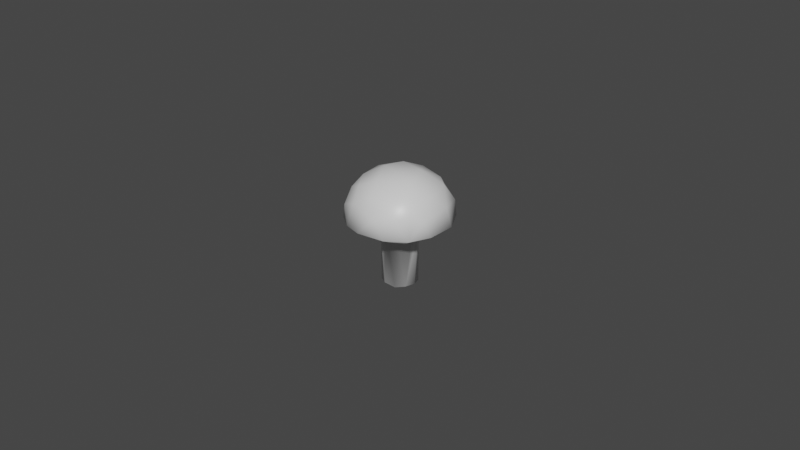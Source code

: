 # Source: mushroom2.blend  (saved by Blender 3.2.14; exported with 4.5.12 LTS)
import bpy
from mathutils import Matrix  # noqa: F401  (used for matrix-valued properties, if any)

bpy.ops.wm.read_factory_settings(use_empty=True)
scene = bpy.context.scene
scene.name = 'Scene'

# ---- collections
col_collection = bpy.data.collections.new('Collection'); scene.collection.children.link(col_collection)

# ---- materials (node trees are filled in below, after node groups)
mat_mushroom = bpy.data.materials.new('Mushroom')
mat_mushroom.alpha_threshold = 0.0
mat_mushroom.use_transparent_shadow = False
mat_mushroom.line_color = (0.0, 0.0, 0.0, 1.0)

# ---- material node trees
mat_mushroom.use_nodes = True; mat_mushroom.node_tree.nodes.clear()
_N = mat_mushroom.node_tree.nodes; _L = mat_mushroom.node_tree.links
n0 = _N.new('ShaderNodeOutputMaterial'); n0.name = 'Material Output'; n0.location = (300, 300)
n1 = _N.new('ShaderNodeBsdfPrincipled'); n1.name = 'Principled BSDF'; n1.location = (10, 300)
n1.distribution = 'GGX'
n1.subsurface_method = 'RANDOM_WALK_SKIN'
n1.inputs[2].default_value = 0.4
n1.inputs[3].default_value = 1.45
n1.inputs[27].default_value = (0.0, 0.0, 0.0, 1.0)
n1.inputs[28].default_value = 1.0
_L.new(n1.outputs[0], n0.inputs[0])
n0.is_active_output = True

# ---- world
world_world = bpy.data.worlds.new('World'); scene.world = world_world
world_world.use_nodes = True; world_world.node_tree.nodes.clear()
_N = world_world.node_tree.nodes; _L = world_world.node_tree.links
n0 = _N.new('ShaderNodeOutputWorld'); n0.name = 'World Output'; n0.location = (300, 300)
n1 = _N.new('ShaderNodeBackground'); n1.name = 'Background'; n1.location = (10, 300)
n1.inputs[0].default_value = (0.05088, 0.05088, 0.05088, 1.0)
_L.new(n1.outputs[0], n0.inputs[0])
n0.is_active_output = True
world_world.color = (0.05088, 0.05088, 0.05088)
world_world.use_sun_shadow = False
world_world.sun_shadow_jitter_overblur = 0.0

# ---- meshes
me_cube = bpy.data.meshes.new('Cube')
me_cube.from_pydata([(0.01, -0.01, 0.01), (0.01, -0.01, -0.002047), (0.01146, -0.01146, 0.005933), (0.01219, -0.01219, 3.725e-11), (0.01146, -0.01146, 0.0), (0.005933, -0.01146, 0.01146), (-3.725e-11, -0.01219, 0.01219), (0.01219, -3.725e-11, 0.01219), (0.01146, -0.005933, 0.01146), (0.0, -0.01219, -0.002047), (0.005933, -0.01146, -0.002047), (0.01146, -0.005933, -0.002047), (0.01219, 0.0, -0.002047), (0.006663, 0.0, 0.01566), (0.0, 0.0, 0.01566), (0.006323, -0.006323, 0.01421), (0.0, -0.006663, 0.01566), (0.006323, -0.01458, 0.0), (0.006663, -0.01564, -1.118e-10), (0.006323, -0.01458, 0.006323), (0.0, -0.01564, 0.0), (2.608e-10, -0.01679, 9.313e-11), (1.863e-10, -0.01564, 0.006663), (0.006663, 0.0, -0.002047), (0.0, -0.006663, -0.002047), (0.004323, -0.004323, -0.002047), (0.01564, 0.0, 0.0), (0.01679, 1.863e-10, 0.0), (0.01564, 1.863e-10, 0.006663), (0.01458, -0.006323, 0.0), (0.01564, -0.006663, 2.98e-10), (0.01458, -0.006323, 0.006323), (0.0, 0.0, -0.02097), (0.006077, 0.0, -0.02097), (0.0, -0.006077, -0.02097), (0.004087, -0.004087, -0.02097), (0.0, -0.006663, -0.004612), (0.004323, -0.004323, -0.004612), (0.006663, 0.0, -0.004612), (0.0, -0.006663, -0.01984), (0.004323, -0.004323, -0.01984), (0.006663, 0.0, -0.01984)], [], [(13, 14, 16, 15), (15, 16, 6, 5), (8, 15, 5, 0), (7, 13, 15, 8), (17, 18, 21, 20), (18, 19, 22, 21), (1, 4, 17, 10), (4, 3, 18, 17), (3, 2, 19, 18), (2, 0, 5, 19), (19, 5, 6, 22), (10, 17, 20, 9), (41, 40, 35, 33), (23, 12, 11, 25), (25, 11, 1, 10), (24, 25, 10, 9), (26, 27, 30, 29), (27, 28, 31, 30), (28, 7, 8, 31), (31, 8, 0, 2), (30, 31, 2, 3), (29, 30, 3, 4), (11, 29, 4, 1), (12, 26, 29, 11), (32, 33, 35, 34), (40, 39, 34, 35), (25, 24, 36, 37), (23, 25, 37, 38), (37, 36, 39, 40), (38, 37, 40, 41)])
me_cube.polygons.foreach_set('use_smooth', [True] * 30)
_uv = me_cube.uv_layers.new(name='UVMap')
_uv.uv.foreach_set('vector', [0.6875, 0.625, 0.75, 0.625, 0.75, 0.6875, 0.6875, 0.6875, 0.6875, 0.6875, 0.75, 0.6875, 0.75, 0.75, 0.6875, 0.75, 0.625, 0.6875, 0.6875, 0.6875, 0.6875, 0.75, 0.625, 0.75, 0.625, 0.625, 0.6875, 0.625, 0.6875, 0.6875, 0.625, 0.6875, 0.4375, 0.8125, 0.5, 0.8125, 0.5, 0.875, 0.4375, 0.875, 0.5, 0.8125, 0.5625, 0.8125, 0.5625, 0.875, 0.5, 0.875, 0.375, 0.75, 0.4375, 0.75, 0.4375, 0.8125, 0.375, 0.8125, 0.4375, 0.75, 0.5, 0.75, 0.5, 0.8125, 0.4375, 0.8125, 0.5, 0.75, 0.5625, 0.75, 0.5625, 0.8125, 0.5, 0.8125, 0.5625, 0.75, 0.625, 0.75, 0.625, 0.8125, 0.5625, 0.8125, 0.5625, 0.8125, 0.625, 0.8125, 0.625, 0.875, 0.5625, 0.875, 0.375, 0.8125, 0.4375, 0.8125, 0.4375, 0.875, 0.375, 0.875, 0.3125, 0.625, 0.3125, 0.6875, 0.3125, 0.6875, 0.3125, 0.625, 0.3125, 0.625, 0.375, 0.625, 0.375, 0.6875, 0.3125, 0.6875, 0.3125, 0.6875, 0.375, 0.6875, 0.375, 0.75, 0.3125, 0.75, 0.25, 0.6875, 0.3125, 0.6875, 0.3125, 0.75, 0.25, 0.75, 0.4375, 0.625, 0.5, 0.625, 0.5, 0.6875, 0.4375, 0.6875, 0.5, 0.625, 0.5625, 0.625, 0.5625, 0.6875, 0.5, 0.6875, 0.5625, 0.625, 0.625, 0.625, 0.625, 0.6875, 0.5625, 0.6875, 0.5625, 0.6875, 0.625, 0.6875, 0.625, 0.75, 0.5625, 0.75, 0.5, 0.6875, 0.5625, 0.6875, 0.5625, 0.75, 0.5, 0.75, 0.4375, 0.6875, 0.5, 0.6875, 0.5, 0.75, 0.4375, 0.75, 0.375, 0.6875, 0.4375, 0.6875, 0.4375, 0.75, 0.375, 0.75, 0.375, 0.625, 0.4375, 0.625, 0.4375, 0.6875, 0.375, 0.6875, 0.25, 0.625, 0.3125, 0.625, 0.3125, 0.6875, 0.25, 0.6875, 0.3125, 0.6875, 0.25, 0.6875, 0.25, 0.6875, 0.3125, 0.6875, 0.3125, 0.6875, 0.25, 0.6875, 0.25, 0.6875, 0.3125, 0.6875, 0.3125, 0.625, 0.3125, 0.6875, 0.3125, 0.6875, 0.3125, 0.625, 0.3125, 0.6875, 0.25, 0.6875, 0.25, 0.6875, 0.3125, 0.6875, 0.3125, 0.625, 0.3125, 0.6875, 0.3125, 0.6875, 0.3125, 0.625])
me_cube.materials.append(mat_mushroom)
me_cube.use_mirror_vertex_groups = False
me_cube.update()

# ---- objects
ob_cube = bpy.data.objects.new('Cube', me_cube)

# ---- transforms, parenting, visibility, modifiers, constraints
ob_cube.location = (0.0, 0.0, 0.0)
ob_cube.lock_rotations_4d = False
ob_cube.empty_display_type = 'ARROWS'
ob_cube.lineart.crease_threshold = 0.0
_m = ob_cube.modifiers.new('Mirror', 'MIRROR')
_m.use_axis = (True, True, False)
_m.use_clip = True
_m = ob_cube.modifiers.new('Subdivision', 'SUBSURF')
_m.render_levels = 1
_m = ob_cube.modifiers.new('Decimate', 'DECIMATE')
_m.ratio = 0.1497

# ---- collection membership
col_collection.objects.link(ob_cube)

# ---- scene / render settings (as saved in the file)
scene.frame_start = 1; scene.frame_end = 250; scene.frame_set(0)
scene.render.engine = 'BLENDER_EEVEE_NEXT'
scene.cycles.sampling_pattern = 'TABULATED_SOBOL'
scene.cycles.use_light_tree = False
scene.view_settings.view_transform = 'Filmic'
bpy.context.view_layer.update()

# ---- added for rendering (the .blend has no active camera and no usable light): camera, sun
cam_auto = bpy.data.cameras.new('AutoCamera')
cam_auto.lens = 50.0
cam_auto.sensor_width = 36.0
cam_auto.clip_end = 1000.0
ob_auto_camera = bpy.data.objects.new('AutoCamera', cam_auto)
scene.collection.objects.link(ob_auto_camera)
ob_auto_camera.location = (0.185045, -0.222054, 0.145416)
ob_auto_camera.rotation_euler = (1.09748, -7.21219e-08, 0.694738)
scene.camera = ob_auto_camera
light_auto_sun = bpy.data.lights.new('AutoSun', 'SUN')
light_auto_sun.energy = 3.0
light_auto_sun.angle = 0.0523599
ob_auto_sun = bpy.data.objects.new('AutoSun', light_auto_sun)
scene.collection.objects.link(ob_auto_sun)
ob_auto_sun.rotation_euler = (0.872665, 0.174533, 0.523599)
bpy.context.view_layer.update()
